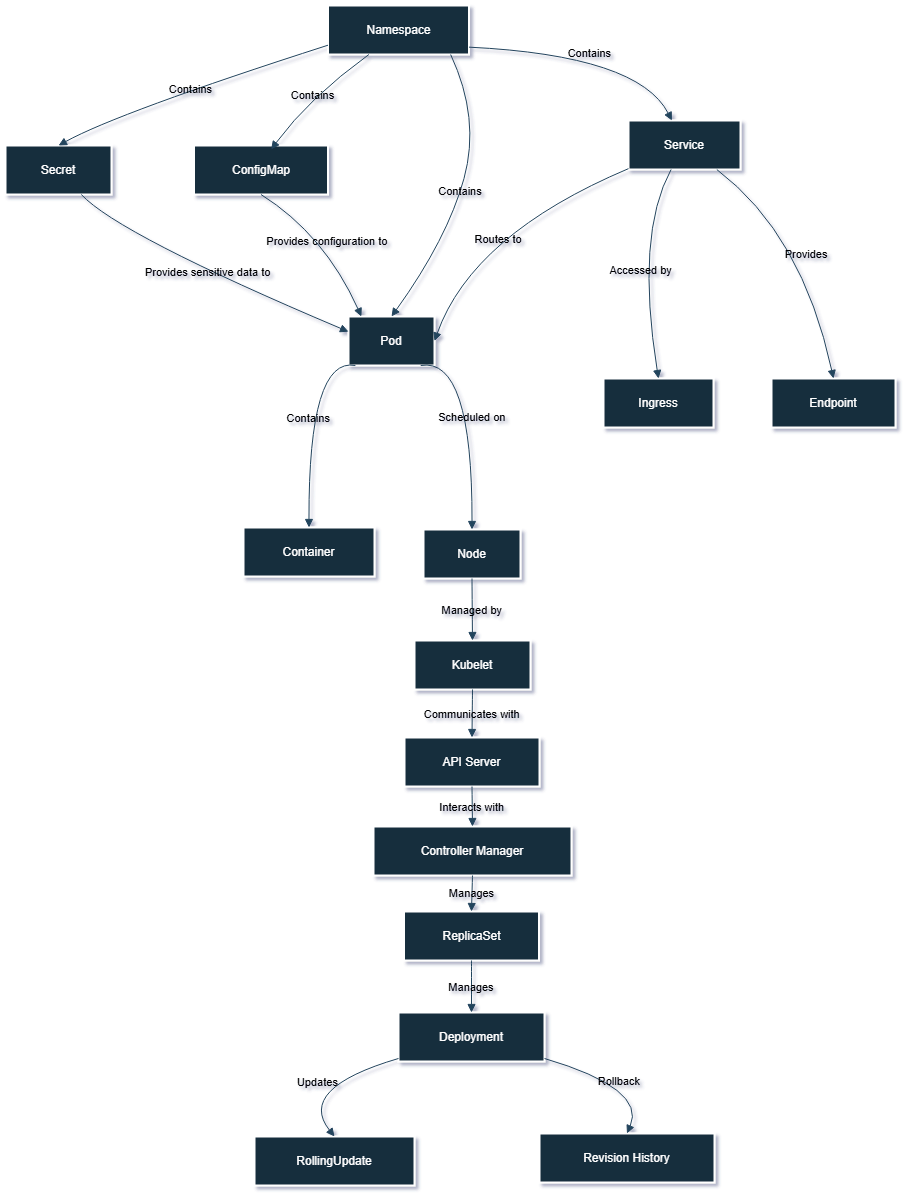

The diagram above was exported from draw.io. Its source (the exported page's mxGraphModel, read from the mxfile embedded in the PNG):
<mxGraphModel dx="1826" dy="1189" grid="0" gridSize="10" guides="1" tooltips="1" connect="1" arrows="1" fold="1" page="0" pageScale="1" pageWidth="827" pageHeight="1169" math="0" shadow="1">
  <root>
    <mxCell id="0" />
    <mxCell id="1" parent="0" />
    <mxCell id="2" value="Namespace" style="whiteSpace=wrap;strokeWidth=2;labelBackgroundColor=none;fillColor=#182E3E;strokeColor=#FFFFFF;fontColor=#FFFFFF;rounded=0;" vertex="1" parent="1">
      <mxGeometry x="282.5" y="-1" width="141" height="49" as="geometry" />
    </mxCell>
    <mxCell id="3" value="Pod" style="whiteSpace=wrap;strokeWidth=2;labelBackgroundColor=none;fillColor=#182E3E;strokeColor=#FFFFFF;fontColor=#FFFFFF;rounded=0;" vertex="1" parent="1">
      <mxGeometry x="303" y="310" width="86" height="49" as="geometry" />
    </mxCell>
    <mxCell id="4" value="Service" style="whiteSpace=wrap;strokeWidth=2;labelBackgroundColor=none;fillColor=#182E3E;strokeColor=#FFFFFF;fontColor=#FFFFFF;rounded=0;" vertex="1" parent="1">
      <mxGeometry x="583" y="114" width="112" height="49" as="geometry" />
    </mxCell>
    <mxCell id="5" value="ConfigMap" style="whiteSpace=wrap;strokeWidth=2;labelBackgroundColor=none;fillColor=#182E3E;strokeColor=#FFFFFF;fontColor=#FFFFFF;rounded=0;" vertex="1" parent="1">
      <mxGeometry x="148.5" y="139" width="134" height="49" as="geometry" />
    </mxCell>
    <mxCell id="6" value="Secret" style="whiteSpace=wrap;strokeWidth=2;labelBackgroundColor=none;fillColor=#182E3E;strokeColor=#FFFFFF;fontColor=#FFFFFF;rounded=0;" vertex="1" parent="1">
      <mxGeometry x="-40" y="139" width="106" height="49" as="geometry" />
    </mxCell>
    <mxCell id="7" value="Container" style="whiteSpace=wrap;strokeWidth=2;labelBackgroundColor=none;fillColor=#182E3E;strokeColor=#FFFFFF;fontColor=#FFFFFF;rounded=0;" vertex="1" parent="1">
      <mxGeometry x="198" y="521" width="131" height="49" as="geometry" />
    </mxCell>
    <mxCell id="8" value="Node" style="whiteSpace=wrap;strokeWidth=2;labelBackgroundColor=none;fillColor=#182E3E;strokeColor=#FFFFFF;fontColor=#FFFFFF;rounded=0;" vertex="1" parent="1">
      <mxGeometry x="378" y="523" width="97" height="49" as="geometry" />
    </mxCell>
    <mxCell id="9" value="Ingress" style="whiteSpace=wrap;strokeWidth=2;labelBackgroundColor=none;fillColor=#182E3E;strokeColor=#FFFFFF;fontColor=#FFFFFF;rounded=0;" vertex="1" parent="1">
      <mxGeometry x="558" y="372" width="110" height="49" as="geometry" />
    </mxCell>
    <mxCell id="10" value="Endpoint" style="whiteSpace=wrap;strokeWidth=2;labelBackgroundColor=none;fillColor=#182E3E;strokeColor=#FFFFFF;fontColor=#FFFFFF;rounded=0;" vertex="1" parent="1">
      <mxGeometry x="726" y="372" width="124" height="49" as="geometry" />
    </mxCell>
    <mxCell id="11" value="Kubelet" style="whiteSpace=wrap;strokeWidth=2;labelBackgroundColor=none;fillColor=#182E3E;strokeColor=#FFFFFF;fontColor=#FFFFFF;rounded=0;" vertex="1" parent="1">
      <mxGeometry x="369" y="634" width="116" height="49" as="geometry" />
    </mxCell>
    <mxCell id="12" value="API Server" style="whiteSpace=wrap;strokeWidth=2;labelBackgroundColor=none;fillColor=#182E3E;strokeColor=#FFFFFF;fontColor=#FFFFFF;rounded=0;" vertex="1" parent="1">
      <mxGeometry x="359" y="731" width="135" height="49" as="geometry" />
    </mxCell>
    <mxCell id="13" value="Controller Manager" style="whiteSpace=wrap;strokeWidth=2;labelBackgroundColor=none;fillColor=#182E3E;strokeColor=#FFFFFF;fontColor=#FFFFFF;rounded=0;" vertex="1" parent="1">
      <mxGeometry x="328" y="820" width="198" height="49" as="geometry" />
    </mxCell>
    <mxCell id="14" value="ReplicaSet" style="whiteSpace=wrap;strokeWidth=2;labelBackgroundColor=none;fillColor=#182E3E;strokeColor=#FFFFFF;fontColor=#FFFFFF;rounded=0;" vertex="1" parent="1">
      <mxGeometry x="358.5" y="905" width="135" height="49" as="geometry" />
    </mxCell>
    <mxCell id="15" value="Deployment" style="whiteSpace=wrap;strokeWidth=2;labelBackgroundColor=none;fillColor=#182E3E;strokeColor=#FFFFFF;fontColor=#FFFFFF;rounded=0;" vertex="1" parent="1">
      <mxGeometry x="353" y="1006" width="146" height="49" as="geometry" />
    </mxCell>
    <mxCell id="16" value="RollingUpdate" style="whiteSpace=wrap;strokeWidth=2;labelBackgroundColor=none;fillColor=#182E3E;strokeColor=#FFFFFF;fontColor=#FFFFFF;rounded=0;" vertex="1" parent="1">
      <mxGeometry x="209" y="1130" width="160" height="49" as="geometry" />
    </mxCell>
    <mxCell id="17" value="Revision History" style="whiteSpace=wrap;strokeWidth=2;labelBackgroundColor=none;fillColor=#182E3E;strokeColor=#FFFFFF;fontColor=#FFFFFF;rounded=0;" vertex="1" parent="1">
      <mxGeometry x="494" y="1127" width="175" height="49" as="geometry" />
    </mxCell>
    <mxCell id="18" value="Contains" style="curved=1;startArrow=none;endArrow=block;exitX=0.87;exitY=1;entryX=0.5;entryY=0;rounded=0;labelBackgroundColor=none;strokeColor=#23445D;fontColor=default;entryDx=0;entryDy=0;" edge="1" source="2" target="3" parent="1">
      <mxGeometry relative="1" as="geometry">
        <Array as="points">
          <mxPoint x="435" y="112" />
          <mxPoint x="402" y="232" />
        </Array>
      </mxGeometry>
    </mxCell>
    <mxCell id="19" value="Contains" style="curved=1;startArrow=none;endArrow=block;exitX=1;exitY=0.85;rounded=0;labelBackgroundColor=none;strokeColor=#23445D;fontColor=default;" edge="1" source="2" target="4" parent="1">
      <mxGeometry relative="1" as="geometry">
        <Array as="points">
          <mxPoint x="593" y="49" />
        </Array>
      </mxGeometry>
    </mxCell>
    <mxCell id="20" value="Contains" style="curved=1;startArrow=none;endArrow=block;exitX=0.29;exitY=1;rounded=0;labelBackgroundColor=none;strokeColor=#23445D;fontColor=default;entryX=0.576;entryY=0.08;entryDx=0;entryDy=0;entryPerimeter=0;" edge="1" source="2" target="5" parent="1">
      <mxGeometry relative="1" as="geometry">
        <Array as="points">
          <mxPoint x="264" y="91" />
        </Array>
        <mxPoint x="286" y="106" as="targetPoint" />
      </mxGeometry>
    </mxCell>
    <mxCell id="21" value="Contains" style="curved=1;startArrow=none;endArrow=block;exitX=0;exitY=0.81;entryX=0.5;entryY=0;rounded=0;labelBackgroundColor=none;strokeColor=#23445D;fontColor=default;" edge="1" source="2" target="6" parent="1">
      <mxGeometry relative="1" as="geometry">
        <Array as="points">
          <mxPoint x="73" y="106" />
        </Array>
      </mxGeometry>
    </mxCell>
    <mxCell id="22" value="Contains" style="curved=1;startArrow=none;endArrow=block;exitX=0.08;exitY=1;entryX=0.5;entryY=0;rounded=0;labelBackgroundColor=none;strokeColor=#23445D;fontColor=default;" edge="1" source="3" target="7" parent="1">
      <mxGeometry relative="1" as="geometry">
        <Array as="points">
          <mxPoint x="263" y="350" />
        </Array>
      </mxGeometry>
    </mxCell>
    <mxCell id="23" value="Scheduled on" style="curved=1;startArrow=none;endArrow=block;exitX=0.84;exitY=1;entryX=0.5;entryY=0;rounded=0;labelBackgroundColor=none;strokeColor=#23445D;fontColor=default;" edge="1" source="3" target="8" parent="1">
      <mxGeometry relative="1" as="geometry">
        <Array as="points">
          <mxPoint x="427" y="350" />
        </Array>
      </mxGeometry>
    </mxCell>
    <mxCell id="24" value="Routes to" style="curved=1;startArrow=none;endArrow=block;entryX=1;entryY=0.5;rounded=0;labelBackgroundColor=none;strokeColor=#23445D;fontColor=default;entryDx=0;entryDy=0;" edge="1" source="4" target="3" parent="1">
      <mxGeometry x="0.0406" y="14" relative="1" as="geometry">
        <Array as="points">
          <mxPoint x="427" y="228" />
        </Array>
        <mxPoint as="offset" />
      </mxGeometry>
    </mxCell>
    <mxCell id="25" value="Accessed by" style="curved=1;startArrow=none;endArrow=block;entryX=0.5;entryY=0;rounded=0;labelBackgroundColor=none;strokeColor=#23445D;fontColor=default;" edge="1" source="4" target="9" parent="1">
      <mxGeometry relative="1" as="geometry">
        <Array as="points">
          <mxPoint x="590" y="228" />
        </Array>
        <mxPoint x="655" y="343" as="sourcePoint" />
      </mxGeometry>
    </mxCell>
    <mxCell id="26" value="Provides" style="curved=1;startArrow=none;endArrow=block;entryX=0.5;entryY=0;rounded=0;labelBackgroundColor=none;strokeColor=#23445D;fontColor=default;" edge="1" source="4" target="10" parent="1">
      <mxGeometry relative="1" as="geometry">
        <Array as="points">
          <mxPoint x="757" y="228" />
        </Array>
      </mxGeometry>
    </mxCell>
    <mxCell id="27" value="Provides configuration to" style="curved=1;startArrow=none;endArrow=block;exitX=0.5;exitY=1;entryX=0.15;entryY=0;rounded=0;labelBackgroundColor=none;strokeColor=#23445D;fontColor=default;" edge="1" source="5" target="3" parent="1">
      <mxGeometry relative="1" as="geometry">
        <Array as="points">
          <mxPoint x="279" y="228" />
        </Array>
      </mxGeometry>
    </mxCell>
    <mxCell id="28" value="Provides sensitive data to" style="curved=1;startArrow=none;endArrow=block;entryX=0;entryY=0.31;rounded=0;labelBackgroundColor=none;strokeColor=#23445D;fontColor=default;" edge="1" source="6" target="3" parent="1">
      <mxGeometry relative="1" as="geometry">
        <Array as="points">
          <mxPoint x="73" y="228" />
        </Array>
      </mxGeometry>
    </mxCell>
    <mxCell id="29" value="Managed by" style="curved=1;startArrow=none;endArrow=block;exitX=0.5;exitY=1;entryX=0.5;entryY=0;rounded=0;labelBackgroundColor=none;strokeColor=#23445D;fontColor=default;" edge="1" source="8" target="11" parent="1">
      <mxGeometry relative="1" as="geometry">
        <Array as="points" />
      </mxGeometry>
    </mxCell>
    <mxCell id="30" value="Communicates with" style="curved=1;startArrow=none;endArrow=block;exitX=0.5;exitY=1;entryX=0.5;entryY=0;rounded=0;labelBackgroundColor=none;strokeColor=#23445D;fontColor=default;" edge="1" source="11" target="12" parent="1">
      <mxGeometry relative="1" as="geometry">
        <Array as="points" />
      </mxGeometry>
    </mxCell>
    <mxCell id="31" value="Interacts with" style="curved=1;startArrow=none;endArrow=block;exitX=0.5;exitY=1;entryX=0.5;entryY=0;rounded=0;labelBackgroundColor=none;strokeColor=#23445D;fontColor=default;" edge="1" source="12" target="13" parent="1">
      <mxGeometry relative="1" as="geometry">
        <Array as="points" />
      </mxGeometry>
    </mxCell>
    <mxCell id="32" value="Manages" style="curved=1;startArrow=none;endArrow=block;exitX=0.5;exitY=1;entryX=0.5;entryY=0;rounded=0;labelBackgroundColor=none;strokeColor=#23445D;fontColor=default;" edge="1" source="13" target="14" parent="1">
      <mxGeometry relative="1" as="geometry">
        <Array as="points" />
      </mxGeometry>
    </mxCell>
    <mxCell id="33" value="Manages" style="curved=1;startArrow=none;endArrow=block;exitX=0.5;exitY=1;entryX=0.5;entryY=0;rounded=0;labelBackgroundColor=none;strokeColor=#23445D;fontColor=default;" edge="1" source="14" target="15" parent="1">
      <mxGeometry relative="1" as="geometry">
        <Array as="points" />
      </mxGeometry>
    </mxCell>
    <mxCell id="34" value="Updates" style="curved=1;startArrow=none;endArrow=block;entryX=0.5;entryY=0;rounded=0;labelBackgroundColor=none;strokeColor=#23445D;fontColor=default;" edge="1" source="15" target="16" parent="1">
      <mxGeometry relative="1" as="geometry">
        <Array as="points">
          <mxPoint x="251" y="1082" />
        </Array>
      </mxGeometry>
    </mxCell>
    <mxCell id="35" value="Rollback" style="curved=1;startArrow=none;endArrow=block;entryX=0.5;entryY=0;rounded=0;labelBackgroundColor=none;strokeColor=#23445D;fontColor=default;" edge="1" source="15" target="17" parent="1">
      <mxGeometry relative="1" as="geometry">
        <Array as="points">
          <mxPoint x="601" y="1082" />
        </Array>
      </mxGeometry>
    </mxCell>
  </root>
</mxGraphModel>